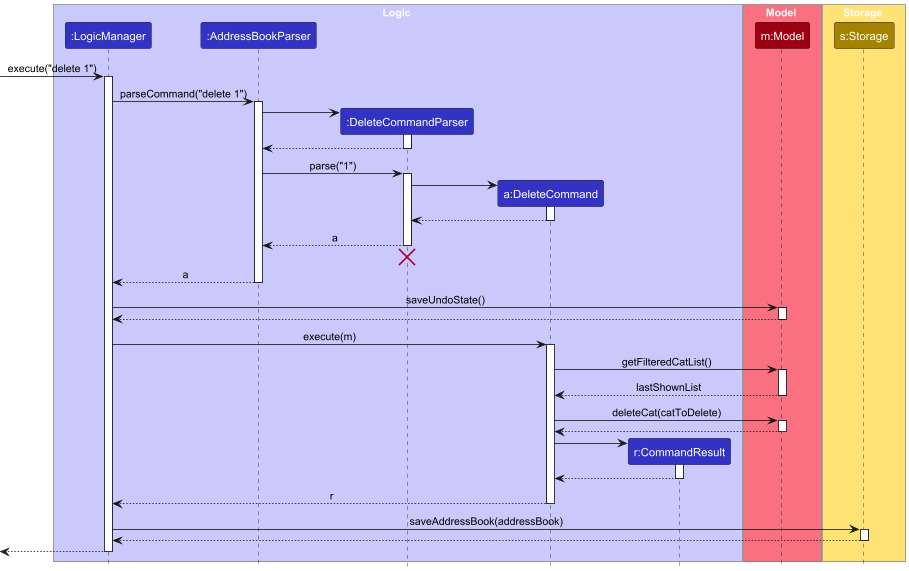

The diagram above was rendered by PlantUML. Its source (embedded in the PNG):
@startuml
!include style.puml
skinparam ArrowFontStyle plain

box Logic LOGIC_COLOR_T1
participant ":LogicManager" as LogicManager LOGIC_COLOR
participant ":AddressBookParser" as AddressBookParser LOGIC_COLOR
participant ":DeleteCommandParser" as DeleteCommandParser LOGIC_COLOR
participant "a:DeleteCommand" as DeleteCommand LOGIC_COLOR
participant "r:CommandResult" as CommandResult LOGIC_COLOR
end box

box Model MODEL_COLOR_T1
participant "m:Model" as Model MODEL_COLOR
end box

box Storage STORAGE_COLOR_T1
participant "s:Storage" as Storage STORAGE_COLOR
end box

[-> LogicManager : execute("delete 1")
activate LogicManager

LogicManager -> AddressBookParser : parseCommand("delete 1")
activate AddressBookParser

create DeleteCommandParser
AddressBookParser -> DeleteCommandParser
activate DeleteCommandParser

DeleteCommandParser --> AddressBookParser
deactivate DeleteCommandParser

AddressBookParser -> DeleteCommandParser : parse("1")
activate DeleteCommandParser

create DeleteCommand
DeleteCommandParser -> DeleteCommand
activate DeleteCommand

DeleteCommand --> DeleteCommandParser :
deactivate DeleteCommand

DeleteCommandParser --> AddressBookParser : a
deactivate DeleteCommandParser
'Hidden arrow to position the destroy marker below the end of the activation bar.
DeleteCommandParser -[hidden]-> AddressBookParser
destroy DeleteCommandParser

AddressBookParser --> LogicManager : a
deactivate AddressBookParser

LogicManager -> Model : saveUndoState()
activate Model

Model --> LogicManager
deactivate Model

LogicManager -> DeleteCommand : execute(m)
activate DeleteCommand

DeleteCommand -> Model : getFilteredCatList()
activate Model

Model --> DeleteCommand : lastShownList
deactivate Model

DeleteCommand -> Model : deleteCat(catToDelete)
activate Model

Model --> DeleteCommand
deactivate Model

create CommandResult
DeleteCommand -> CommandResult
activate CommandResult

CommandResult --> DeleteCommand
deactivate CommandResult

DeleteCommand --> LogicManager : r
deactivate DeleteCommand

LogicManager -> Storage : saveAddressBook(addressBook)
activate Storage

Storage --> LogicManager
deactivate Storage

[<--LogicManager
deactivate LogicManager
@enduml